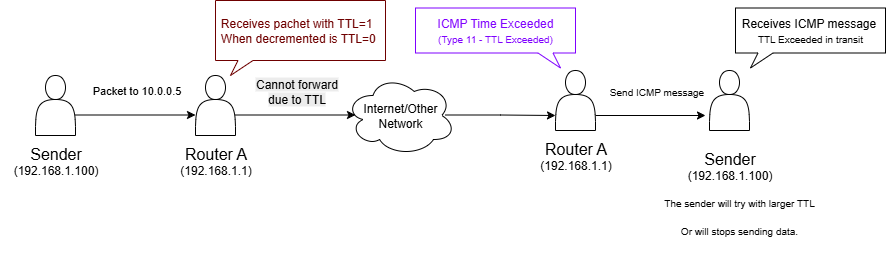

The diagram above was exported from draw.io. Its source (the exported page's mxGraphModel, read from the mxfile embedded in the PNG):
<mxGraphModel dx="625" dy="364" grid="1" gridSize="10" guides="1" tooltips="1" connect="1" arrows="1" fold="1" page="1" pageScale="1" pageWidth="827" pageHeight="1169" math="0" shadow="0">
  <root>
    <mxCell id="0" />
    <mxCell id="1" parent="0" />
    <mxCell id="8zhZ4ir7uCoqMWlsNqnJ-5" style="edgeStyle=orthogonalEdgeStyle;rounded=0;orthogonalLoop=1;jettySize=auto;html=1;exitX=1;exitY=0.75;exitDx=0;exitDy=0;entryX=0;entryY=0.75;entryDx=0;entryDy=0;" parent="1" edge="1">
      <mxGeometry relative="1" as="geometry">
        <mxPoint x="120" y="179.5" as="sourcePoint" />
        <mxPoint x="240" y="179.5" as="targetPoint" />
      </mxGeometry>
    </mxCell>
    <mxCell id="8zhZ4ir7uCoqMWlsNqnJ-6" value="Packet to 10.0.0.5" style="edgeLabel;html=1;align=center;verticalAlign=middle;resizable=0;points=[];" parent="8zhZ4ir7uCoqMWlsNqnJ-5" vertex="1" connectable="0">
      <mxGeometry x="0.1926" y="-1" relative="1" as="geometry">
        <mxPoint x="-12" y="-26" as="offset" />
      </mxGeometry>
    </mxCell>
    <mxCell id="8zhZ4ir7uCoqMWlsNqnJ-1" value="" style="shape=actor;whiteSpace=wrap;html=1;" parent="1" vertex="1">
      <mxGeometry x="80" y="140" width="40" height="60" as="geometry" />
    </mxCell>
    <mxCell id="8zhZ4ir7uCoqMWlsNqnJ-2" value="&lt;font style=&quot;font-size: 16px;&quot;&gt;Sender&lt;/font&gt;&lt;div&gt;&lt;font&gt;(192.168.1.100)&lt;/font&gt;&lt;/div&gt;" style="text;html=1;align=center;verticalAlign=middle;resizable=0;points=[];autosize=1;strokeColor=none;fillColor=none;" parent="1" vertex="1">
      <mxGeometry x="45" y="200" width="110" height="50" as="geometry" />
    </mxCell>
    <mxCell id="8zhZ4ir7uCoqMWlsNqnJ-3" value="" style="shape=actor;whiteSpace=wrap;html=1;" parent="1" vertex="1">
      <mxGeometry x="240" y="140" width="40" height="60" as="geometry" />
    </mxCell>
    <mxCell id="8zhZ4ir7uCoqMWlsNqnJ-4" value="&lt;font style=&quot;font-size: 16px;&quot;&gt;Router A&lt;/font&gt;&lt;div&gt;(192.168.1.1)&lt;/div&gt;" style="text;html=1;align=center;verticalAlign=middle;resizable=0;points=[];autosize=1;strokeColor=none;fillColor=none;" parent="1" vertex="1">
      <mxGeometry x="215" y="200" width="90" height="50" as="geometry" />
    </mxCell>
    <mxCell id="8zhZ4ir7uCoqMWlsNqnJ-7" value="&lt;div style=&quot;&quot;&gt;&lt;span style=&quot;background-color: transparent; color: light-dark(rgb(0, 0, 0), rgb(255, 255, 255));&quot;&gt;&lt;font&gt;Internet/Other&lt;/font&gt;&lt;/span&gt;&lt;/div&gt;&lt;div style=&quot;&quot;&gt;&lt;font&gt;Network&lt;/font&gt;&lt;/div&gt;" style="ellipse;shape=cloud;whiteSpace=wrap;html=1;align=center;" parent="1" vertex="1">
      <mxGeometry x="390" y="140" width="110" height="80" as="geometry" />
    </mxCell>
    <mxCell id="8zhZ4ir7uCoqMWlsNqnJ-28" style="edgeStyle=orthogonalEdgeStyle;rounded=0;orthogonalLoop=1;jettySize=auto;html=1;exitX=1;exitY=0.75;exitDx=0;exitDy=0;" parent="1" edge="1">
      <mxGeometry relative="1" as="geometry">
        <mxPoint x="400" y="179.5" as="targetPoint" />
        <mxPoint x="280" y="179.5" as="sourcePoint" />
      </mxGeometry>
    </mxCell>
    <mxCell id="IbVX-zBAFNGBNFUs_Mz--3" value="&lt;span style=&quot;font-size: 12px; background-color: rgb(236, 236, 236);&quot;&gt;Cannot forward&lt;/span&gt;&lt;div&gt;&lt;span style=&quot;font-size: 12px; background-color: rgb(236, 236, 236);&quot;&gt;due to TTL&lt;/span&gt;&lt;/div&gt;" style="edgeLabel;html=1;align=center;verticalAlign=middle;resizable=0;points=[];" vertex="1" connectable="0" parent="8zhZ4ir7uCoqMWlsNqnJ-28">
      <mxGeometry x="-0.3288" y="2" relative="1" as="geometry">
        <mxPoint x="20" y="-22" as="offset" />
      </mxGeometry>
    </mxCell>
    <mxCell id="8zhZ4ir7uCoqMWlsNqnJ-35" value="&lt;span style=&quot;text-wrap-mode: nowrap;&quot;&gt;&amp;nbsp;Receives pachet with TTL=1&lt;/span&gt;&lt;div&gt;&lt;span style=&quot;text-wrap-mode: nowrap;&quot;&gt;&amp;nbsp;When decremented is TTL=0&lt;/span&gt;&lt;span style=&quot;text-wrap-mode: nowrap; background-color: transparent;&quot;&gt;&amp;nbsp;&lt;/span&gt;&lt;/div&gt;" style="whiteSpace=wrap;html=1;shape=mxgraph.basic.rectCallout;dx=30;dy=15;boundedLbl=1;strokeColor=light-dark(#6F0000,#EDEDED);flipH=0;fontColor=#6F0000;align=left;" parent="1" vertex="1">
      <mxGeometry x="260" y="65" width="170" height="75" as="geometry" />
    </mxCell>
    <mxCell id="8zhZ4ir7uCoqMWlsNqnJ-38" value="" style="shape=actor;whiteSpace=wrap;html=1;" parent="1" vertex="1">
      <mxGeometry x="754" y="135" width="40" height="60" as="geometry" />
    </mxCell>
    <mxCell id="8zhZ4ir7uCoqMWlsNqnJ-39" value="&lt;font style=&quot;font-size: 16px;&quot;&gt;Sender&lt;/font&gt;&lt;div&gt;&lt;font&gt;(192.168.1.100)&lt;/font&gt;&lt;/div&gt;" style="text;html=1;align=center;verticalAlign=middle;resizable=0;points=[];autosize=1;strokeColor=none;fillColor=none;" parent="1" vertex="1">
      <mxGeometry x="719" y="205" width="110" height="50" as="geometry" />
    </mxCell>
    <mxCell id="8zhZ4ir7uCoqMWlsNqnJ-42" style="edgeStyle=orthogonalEdgeStyle;rounded=0;orthogonalLoop=1;jettySize=auto;html=1;exitX=1;exitY=0.75;exitDx=0;exitDy=0;" parent="1" source="8zhZ4ir7uCoqMWlsNqnJ-40" edge="1">
      <mxGeometry relative="1" as="geometry">
        <mxPoint x="750" y="180" as="targetPoint" />
      </mxGeometry>
    </mxCell>
    <mxCell id="8zhZ4ir7uCoqMWlsNqnJ-43" value="&lt;font style=&quot;font-size: 10px;&quot;&gt;Send&amp;nbsp;&lt;span style=&quot;background-color: light-dark(#ffffff, var(--ge-dark-color, #121212)); color: light-dark(rgb(0, 0, 0), rgb(255, 255, 255));&quot;&gt;ICMP message&lt;/span&gt;&lt;/font&gt;" style="edgeLabel;html=1;align=center;verticalAlign=middle;resizable=0;points=[];" parent="8zhZ4ir7uCoqMWlsNqnJ-42" vertex="1" connectable="0">
      <mxGeometry x="-0.0769" relative="1" as="geometry">
        <mxPoint x="9" y="-25" as="offset" />
      </mxGeometry>
    </mxCell>
    <mxCell id="8zhZ4ir7uCoqMWlsNqnJ-40" value="" style="shape=actor;whiteSpace=wrap;html=1;" parent="1" vertex="1">
      <mxGeometry x="600" y="135" width="40" height="60" as="geometry" />
    </mxCell>
    <mxCell id="8zhZ4ir7uCoqMWlsNqnJ-41" value="&lt;font style=&quot;font-size: 16px;&quot;&gt;Router A&lt;/font&gt;&lt;div&gt;(192.168.1.1)&lt;/div&gt;" style="text;html=1;align=center;verticalAlign=middle;resizable=0;points=[];autosize=1;strokeColor=none;fillColor=none;" parent="1" vertex="1">
      <mxGeometry x="575" y="195" width="90" height="50" as="geometry" />
    </mxCell>
    <mxCell id="8zhZ4ir7uCoqMWlsNqnJ-44" value="&lt;div style=&quot;text-wrap-mode: nowrap;&quot;&gt;&lt;font&gt;&lt;font&gt;ICMP Time&amp;nbsp;&lt;/font&gt;&lt;span style=&quot;text-align: start; background-color: transparent; text-wrap-mode: wrap;&quot;&gt;Exceeded&lt;/span&gt;&lt;/font&gt;&lt;/div&gt;&lt;div style=&quot;text-wrap-mode: nowrap;&quot;&gt;&lt;font style=&quot;font-size: 10px;&quot;&gt;(&lt;/font&gt;&lt;font&gt;&lt;font style=&quot;font-size: 10px;&quot;&gt;Type 11 - TTL&amp;nbsp;&lt;span style=&quot;text-align: start; background-color: transparent;&quot;&gt;Exceeded&lt;/span&gt;&lt;span style=&quot;background-color: transparent;&quot;&gt;)&lt;/span&gt;&lt;/font&gt;&lt;br&gt;&lt;/font&gt;&lt;/div&gt;" style="whiteSpace=wrap;html=1;shape=mxgraph.basic.rectCallout;dx=30;dy=15;boundedLbl=1;strokeColor=light-dark(#7F00FF,#EDEDED);rotation=0;flipV=1;direction=west;flipH=0;fontColor=#7F00FF;" parent="1" vertex="1">
      <mxGeometry x="460" y="72.5" width="160" height="60" as="geometry" />
    </mxCell>
    <mxCell id="8zhZ4ir7uCoqMWlsNqnJ-48" style="edgeStyle=orthogonalEdgeStyle;rounded=0;orthogonalLoop=1;jettySize=auto;html=1;" parent="1" edge="1">
      <mxGeometry relative="1" as="geometry">
        <mxPoint x="490" y="179.5" as="sourcePoint" />
        <mxPoint x="600" y="180" as="targetPoint" />
      </mxGeometry>
    </mxCell>
    <mxCell id="8zhZ4ir7uCoqMWlsNqnJ-49" value="&lt;div style=&quot;text-wrap-mode: nowrap;&quot;&gt;&lt;font style=&quot;&quot;&gt;&lt;font&gt;Receives ICMP message&lt;/font&gt;&lt;span style=&quot;font-size: 11px;&quot;&gt;&amp;nbsp;&lt;/span&gt;&lt;/font&gt;&lt;/div&gt;&lt;div style=&quot;text-wrap-mode: nowrap;&quot;&gt;&lt;font style=&quot;font-size: 10px;&quot;&gt;TTL&amp;nbsp;&lt;/font&gt;&lt;span style=&quot;font-size: 10px; text-align: start; background-color: transparent; color: light-dark(rgb(0, 0, 0), rgb(237, 237, 237));&quot;&gt;Exceeded in transit&lt;/span&gt;&lt;/div&gt;" style="whiteSpace=wrap;html=1;shape=mxgraph.basic.rectCallout;dx=30;dy=15;boundedLbl=1;strokeColor=light-dark(#000000,#EDEDED);rotation=0;flipV=1;direction=west;flipH=1;fontColor=#000000;" parent="1" vertex="1">
      <mxGeometry x="780" y="72.5" width="150" height="60" as="geometry" />
    </mxCell>
    <mxCell id="IbVX-zBAFNGBNFUs_Mz--10" value="&lt;h1 style=&quot;margin-top: 0px;&quot;&gt;&lt;div style=&quot;font-weight: 400; text-wrap-mode: nowrap;&quot;&gt;&lt;font style=&quot;font-size: 10px;&quot;&gt;The sender will try with larger TTL&lt;/font&gt;&lt;/div&gt;&lt;div style=&quot;font-weight: 400; text-wrap-mode: nowrap;&quot;&gt;&lt;span style=&quot;font-size: 10px; background-color: transparent; color: light-dark(rgb(0, 0, 0), rgb(255, 255, 255));&quot;&gt;Or will stops sending data.&lt;/span&gt;&lt;/div&gt;&lt;/h1&gt;" style="text;html=1;align=center;verticalAlign=middle;whiteSpace=wrap;rounded=0;" vertex="1" parent="1">
      <mxGeometry x="754" y="270" width="60" height="30" as="geometry" />
    </mxCell>
  </root>
</mxGraphModel>